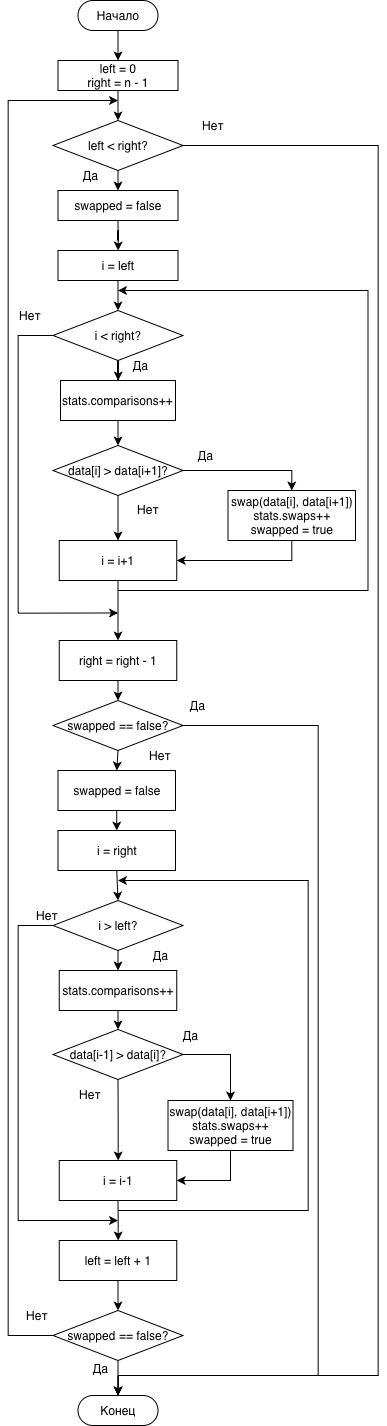

The diagram above was exported from draw.io. Its source (the exported page's mxGraphModel, read from the mxfile embedded in the PNG):
<mxGraphModel dx="3187" dy="2387" grid="1" gridSize="10" guides="0" tooltips="1" connect="1" arrows="1" fold="1" page="0" pageScale="1" pageWidth="827" pageHeight="1169" math="0" shadow="0">
  <root>
    <mxCell id="0" />
    <mxCell id="1" parent="0" />
    <mxCell id="GzGhqt-kZzNN9p_O1g6a-129" edge="1" parent="1" source="GzGhqt-kZzNN9p_O1g6a-130" style="edgeStyle=orthogonalEdgeStyle;rounded=0;orthogonalLoop=1;jettySize=auto;html=1;exitX=0.5;exitY=0.5;exitDx=0;exitDy=15;exitPerimeter=0;entryX=0.5;entryY=0;entryDx=0;entryDy=0;" target="GzGhqt-kZzNN9p_O1g6a-132">
      <mxGeometry relative="1" as="geometry" />
    </mxCell>
    <mxCell id="GzGhqt-kZzNN9p_O1g6a-130" parent="1" style="html=1;dashed=0;whiteSpace=wrap;shape=mxgraph.dfd.start" value="Начало" vertex="1">
      <mxGeometry height="30" width="80" x="17.5" y="-470" as="geometry" />
    </mxCell>
    <mxCell id="GzGhqt-kZzNN9p_O1g6a-131" edge="1" parent="1" source="GzGhqt-kZzNN9p_O1g6a-132" style="edgeStyle=orthogonalEdgeStyle;rounded=0;orthogonalLoop=1;jettySize=auto;html=1;exitX=0.5;exitY=1;exitDx=0;exitDy=0;entryX=0.5;entryY=0;entryDx=0;entryDy=0;" target="GzGhqt-kZzNN9p_O1g6a-176">
      <mxGeometry relative="1" as="geometry" />
    </mxCell>
    <mxCell id="GzGhqt-kZzNN9p_O1g6a-132" parent="1" style="rounded=0;whiteSpace=wrap;html=1;" value="left = 0&lt;div&gt;right = n - 1&lt;/div&gt;" vertex="1">
      <mxGeometry height="30" width="120" x="-2.5" y="-410" as="geometry" />
    </mxCell>
    <mxCell id="GzGhqt-kZzNN9p_O1g6a-133" edge="1" parent="1" source="GzGhqt-kZzNN9p_O1g6a-134" style="edgeStyle=orthogonalEdgeStyle;rounded=0;orthogonalLoop=1;jettySize=auto;html=1;exitX=0.5;exitY=1;exitDx=0;exitDy=0;" target="GzGhqt-kZzNN9p_O1g6a-136">
      <mxGeometry relative="1" as="geometry" />
    </mxCell>
    <mxCell id="GzGhqt-kZzNN9p_O1g6a-134" parent="1" style="rounded=0;whiteSpace=wrap;html=1;" value="swapped = false" vertex="1">
      <mxGeometry height="30" width="120" x="-2.5" y="-280" as="geometry" />
    </mxCell>
    <mxCell id="GzGhqt-kZzNN9p_O1g6a-135" edge="1" parent="1" source="GzGhqt-kZzNN9p_O1g6a-136" style="edgeStyle=orthogonalEdgeStyle;rounded=0;orthogonalLoop=1;jettySize=auto;html=1;exitX=0.5;exitY=1;exitDx=0;exitDy=0;entryX=0.5;entryY=0;entryDx=0;entryDy=0;" target="GzGhqt-kZzNN9p_O1g6a-173">
      <mxGeometry relative="1" as="geometry" />
    </mxCell>
    <mxCell id="GzGhqt-kZzNN9p_O1g6a-136" parent="1" style="rounded=0;whiteSpace=wrap;html=1;" value="i = left" vertex="1">
      <mxGeometry height="30" width="120" x="-2.5" y="-220" as="geometry" />
    </mxCell>
    <mxCell id="GzGhqt-kZzNN9p_O1g6a-137" edge="1" parent="1" source="GzGhqt-kZzNN9p_O1g6a-138" style="edgeStyle=orthogonalEdgeStyle;rounded=0;orthogonalLoop=1;jettySize=auto;html=1;exitX=0.5;exitY=1;exitDx=0;exitDy=0;entryX=0.5;entryY=0;entryDx=0;entryDy=0;" target="GzGhqt-kZzNN9p_O1g6a-141">
      <mxGeometry relative="1" as="geometry" />
    </mxCell>
    <mxCell id="GzGhqt-kZzNN9p_O1g6a-138" parent="1" style="rounded=0;whiteSpace=wrap;html=1;" value="&lt;div&gt;stats.comparisons++&lt;/div&gt;" vertex="1">
      <mxGeometry height="40" width="115" y="-90" as="geometry" />
    </mxCell>
    <mxCell id="GzGhqt-kZzNN9p_O1g6a-139" edge="1" parent="1" source="GzGhqt-kZzNN9p_O1g6a-141" style="edgeStyle=orthogonalEdgeStyle;rounded=0;orthogonalLoop=1;jettySize=auto;html=1;exitX=0.5;exitY=1;exitDx=0;exitDy=0;entryX=0.5;entryY=0;entryDx=0;entryDy=0;" target="GzGhqt-kZzNN9p_O1g6a-145">
      <mxGeometry relative="1" as="geometry" />
    </mxCell>
    <mxCell id="GzGhqt-kZzNN9p_O1g6a-140" edge="1" parent="1" source="GzGhqt-kZzNN9p_O1g6a-141" style="edgeStyle=orthogonalEdgeStyle;rounded=0;orthogonalLoop=1;jettySize=auto;html=1;exitX=1;exitY=0.5;exitDx=0;exitDy=0;entryX=0.5;entryY=0;entryDx=0;entryDy=0;" target="GzGhqt-kZzNN9p_O1g6a-147">
      <mxGeometry relative="1" as="geometry">
        <mxPoint x="237.5" y="-15" as="targetPoint" />
      </mxGeometry>
    </mxCell>
    <mxCell id="GzGhqt-kZzNN9p_O1g6a-141" parent="1" style="rhombus;whiteSpace=wrap;html=1;" value="data[i] &amp;gt; data[i+1]?" vertex="1">
      <mxGeometry height="50" width="130" x="-7.5" y="-25" as="geometry" />
    </mxCell>
    <mxCell id="GzGhqt-kZzNN9p_O1g6a-142" edge="1" parent="1" source="GzGhqt-kZzNN9p_O1g6a-141" style="edgeStyle=orthogonalEdgeStyle;rounded=0;orthogonalLoop=1;jettySize=auto;html=1;exitX=0.5;exitY=1;exitDx=0;exitDy=0;" target="GzGhqt-kZzNN9p_O1g6a-141">
      <mxGeometry relative="1" as="geometry" />
    </mxCell>
    <mxCell id="GzGhqt-kZzNN9p_O1g6a-143" edge="1" parent="1" source="GzGhqt-kZzNN9p_O1g6a-141" style="edgeStyle=orthogonalEdgeStyle;rounded=0;orthogonalLoop=1;jettySize=auto;html=1;exitX=0.5;exitY=1;exitDx=0;exitDy=0;" target="GzGhqt-kZzNN9p_O1g6a-141">
      <mxGeometry relative="1" as="geometry" />
    </mxCell>
    <mxCell id="GzGhqt-kZzNN9p_O1g6a-144" edge="1" parent="1" source="GzGhqt-kZzNN9p_O1g6a-145" style="edgeStyle=orthogonalEdgeStyle;rounded=0;orthogonalLoop=1;jettySize=auto;html=1;exitX=0.5;exitY=1;exitDx=0;exitDy=0;" target="GzGhqt-kZzNN9p_O1g6a-149">
      <mxGeometry relative="1" as="geometry">
        <Array as="points">
          <mxPoint x="57.5" y="170" />
        </Array>
      </mxGeometry>
    </mxCell>
    <mxCell id="GzGhqt-kZzNN9p_O1g6a-145" parent="1" style="rounded=0;whiteSpace=wrap;html=1;" value="i = i+1" vertex="1">
      <mxGeometry height="40" width="117.5" x="-1.25" y="70" as="geometry" />
    </mxCell>
    <mxCell id="GzGhqt-kZzNN9p_O1g6a-146" edge="1" parent="1" source="GzGhqt-kZzNN9p_O1g6a-147" style="edgeStyle=orthogonalEdgeStyle;rounded=0;orthogonalLoop=1;jettySize=auto;html=1;exitX=0.5;exitY=1;exitDx=0;exitDy=0;entryX=1;entryY=0.5;entryDx=0;entryDy=0;" target="GzGhqt-kZzNN9p_O1g6a-145">
      <mxGeometry relative="1" as="geometry">
        <mxPoint x="237.5" y="100" as="targetPoint" />
      </mxGeometry>
    </mxCell>
    <mxCell id="GzGhqt-kZzNN9p_O1g6a-147" parent="1" style="rounded=0;whiteSpace=wrap;html=1;" value="swap(data[i], data[i+1])&lt;div&gt;stats.swaps++&lt;br&gt;&lt;div&gt;&lt;div&gt;swapped = true&lt;/div&gt;&lt;/div&gt;&lt;/div&gt;" vertex="1">
      <mxGeometry height="50" width="127.5" x="167.5" y="20" as="geometry" />
    </mxCell>
    <mxCell id="GzGhqt-kZzNN9p_O1g6a-148" edge="1" parent="1" source="GzGhqt-kZzNN9p_O1g6a-149" style="edgeStyle=orthogonalEdgeStyle;rounded=0;orthogonalLoop=1;jettySize=auto;html=1;exitX=0.5;exitY=1;exitDx=0;exitDy=0;entryX=0.5;entryY=0;entryDx=0;entryDy=0;" target="GzGhqt-kZzNN9p_O1g6a-152">
      <mxGeometry relative="1" as="geometry" />
    </mxCell>
    <mxCell id="GzGhqt-kZzNN9p_O1g6a-149" parent="1" style="rounded=0;whiteSpace=wrap;html=1;" value="right = right - 1" vertex="1">
      <mxGeometry height="40" width="117.5" x="-1.25" y="170" as="geometry" />
    </mxCell>
    <mxCell id="GzGhqt-kZzNN9p_O1g6a-150" edge="1" parent="1" source="GzGhqt-kZzNN9p_O1g6a-152" style="edgeStyle=orthogonalEdgeStyle;rounded=0;orthogonalLoop=1;jettySize=auto;html=1;exitX=1;exitY=0.5;exitDx=0;exitDy=0;entryX=0.5;entryY=0.5;entryDx=0;entryDy=-14.999999999999998;entryPerimeter=0;" target="GzGhqt-kZzNN9p_O1g6a-179">
      <mxGeometry relative="1" as="geometry">
        <Array as="points">
          <mxPoint x="257.5" y="255" />
          <mxPoint x="257.5" y="905" />
          <mxPoint x="57.5" y="905" />
        </Array>
        <mxPoint x="72.5" y="970" as="targetPoint" />
      </mxGeometry>
    </mxCell>
    <mxCell id="GzGhqt-kZzNN9p_O1g6a-151" edge="1" parent="1" source="GzGhqt-kZzNN9p_O1g6a-152" style="edgeStyle=orthogonalEdgeStyle;rounded=0;orthogonalLoop=1;jettySize=auto;html=1;exitX=0.5;exitY=1;exitDx=0;exitDy=0;entryX=0.5;entryY=0;entryDx=0;entryDy=0;" target="GzGhqt-kZzNN9p_O1g6a-154">
      <mxGeometry relative="1" as="geometry" />
    </mxCell>
    <mxCell id="GzGhqt-kZzNN9p_O1g6a-152" parent="1" style="rhombus;whiteSpace=wrap;html=1;" value="swapped == false?" vertex="1">
      <mxGeometry height="50" width="130" x="-7.5" y="230" as="geometry" />
    </mxCell>
    <mxCell id="GzGhqt-kZzNN9p_O1g6a-153" edge="1" parent="1" source="GzGhqt-kZzNN9p_O1g6a-154" style="edgeStyle=orthogonalEdgeStyle;rounded=0;orthogonalLoop=1;jettySize=auto;html=1;exitX=0.5;exitY=1;exitDx=0;exitDy=0;entryX=0.5;entryY=0;entryDx=0;entryDy=0;" target="GzGhqt-kZzNN9p_O1g6a-156">
      <mxGeometry relative="1" as="geometry" />
    </mxCell>
    <mxCell id="GzGhqt-kZzNN9p_O1g6a-154" parent="1" style="rounded=0;whiteSpace=wrap;html=1;" value="swapped = false" vertex="1">
      <mxGeometry height="40" width="117.5" x="-2.5" y="300" as="geometry" />
    </mxCell>
    <mxCell id="GzGhqt-kZzNN9p_O1g6a-155" edge="1" parent="1" source="GzGhqt-kZzNN9p_O1g6a-156" style="edgeStyle=orthogonalEdgeStyle;rounded=0;orthogonalLoop=1;jettySize=auto;html=1;exitX=0.5;exitY=1;exitDx=0;exitDy=0;entryX=0.5;entryY=0;entryDx=0;entryDy=0;" target="GzGhqt-kZzNN9p_O1g6a-159">
      <mxGeometry relative="1" as="geometry" />
    </mxCell>
    <mxCell id="GzGhqt-kZzNN9p_O1g6a-156" parent="1" style="rounded=0;whiteSpace=wrap;html=1;" value="i = right" vertex="1">
      <mxGeometry height="40" width="117.5" x="-2.5" y="360" as="geometry" />
    </mxCell>
    <mxCell id="GzGhqt-kZzNN9p_O1g6a-157" edge="1" parent="1" source="GzGhqt-kZzNN9p_O1g6a-159" style="edgeStyle=orthogonalEdgeStyle;rounded=0;orthogonalLoop=1;jettySize=auto;html=1;exitX=0.5;exitY=1;exitDx=0;exitDy=0;entryX=0.5;entryY=0;entryDx=0;entryDy=0;" target="GzGhqt-kZzNN9p_O1g6a-161">
      <mxGeometry relative="1" as="geometry" />
    </mxCell>
    <mxCell id="GzGhqt-kZzNN9p_O1g6a-158" edge="1" parent="1" source="GzGhqt-kZzNN9p_O1g6a-159" style="edgeStyle=orthogonalEdgeStyle;rounded=0;orthogonalLoop=1;jettySize=auto;html=1;exitX=0;exitY=0.5;exitDx=0;exitDy=0;">
      <mxGeometry relative="1" as="geometry">
        <Array as="points">
          <mxPoint x="-42.5" y="455" />
          <mxPoint x="-42.5" y="750" />
        </Array>
        <mxPoint x="57.5" y="750" as="targetPoint" />
      </mxGeometry>
    </mxCell>
    <mxCell id="GzGhqt-kZzNN9p_O1g6a-159" parent="1" style="rhombus;whiteSpace=wrap;html=1;" value="i &amp;gt; left?" vertex="1">
      <mxGeometry height="50" width="130" x="-7.5" y="430" as="geometry" />
    </mxCell>
    <mxCell id="GzGhqt-kZzNN9p_O1g6a-160" edge="1" parent="1" source="GzGhqt-kZzNN9p_O1g6a-161" style="edgeStyle=orthogonalEdgeStyle;rounded=0;orthogonalLoop=1;jettySize=auto;html=1;exitX=0.5;exitY=1;exitDx=0;exitDy=0;entryX=0.5;entryY=0;entryDx=0;entryDy=0;" target="GzGhqt-kZzNN9p_O1g6a-164">
      <mxGeometry relative="1" as="geometry" />
    </mxCell>
    <mxCell id="GzGhqt-kZzNN9p_O1g6a-161" parent="1" style="rounded=0;whiteSpace=wrap;html=1;" value="stats.comparisons++" vertex="1">
      <mxGeometry height="40" width="117.5" x="-1.25" y="500" as="geometry" />
    </mxCell>
    <mxCell id="GzGhqt-kZzNN9p_O1g6a-162" edge="1" parent="1" source="GzGhqt-kZzNN9p_O1g6a-164" style="edgeStyle=orthogonalEdgeStyle;rounded=0;orthogonalLoop=1;jettySize=auto;html=1;exitX=1;exitY=0.5;exitDx=0;exitDy=0;" target="GzGhqt-kZzNN9p_O1g6a-166">
      <mxGeometry relative="1" as="geometry" />
    </mxCell>
    <mxCell id="GzGhqt-kZzNN9p_O1g6a-163" edge="1" parent="1" source="GzGhqt-kZzNN9p_O1g6a-164" style="edgeStyle=orthogonalEdgeStyle;rounded=0;orthogonalLoop=1;jettySize=auto;html=1;exitX=0.5;exitY=1;exitDx=0;exitDy=0;" target="GzGhqt-kZzNN9p_O1g6a-168">
      <mxGeometry relative="1" as="geometry" />
    </mxCell>
    <mxCell id="GzGhqt-kZzNN9p_O1g6a-164" parent="1" style="rhombus;whiteSpace=wrap;html=1;" value="data[i-1] &amp;gt; data[i]?" vertex="1">
      <mxGeometry height="50" width="130" x="-7.5" y="559" as="geometry" />
    </mxCell>
    <mxCell id="GzGhqt-kZzNN9p_O1g6a-165" edge="1" parent="1" source="GzGhqt-kZzNN9p_O1g6a-166" style="edgeStyle=orthogonalEdgeStyle;rounded=0;orthogonalLoop=1;jettySize=auto;html=1;exitX=0.5;exitY=1;exitDx=0;exitDy=0;entryX=1;entryY=0.5;entryDx=0;entryDy=0;" target="GzGhqt-kZzNN9p_O1g6a-168">
      <mxGeometry relative="1" as="geometry">
        <mxPoint x="174.07894736842104" y="710" as="targetPoint" />
      </mxGeometry>
    </mxCell>
    <mxCell id="GzGhqt-kZzNN9p_O1g6a-166" parent="1" style="rounded=0;whiteSpace=wrap;html=1;" value="swap(data[i], data[i+1])&lt;div&gt;stats.swaps++&lt;br&gt;&lt;div&gt;swapped = true&lt;/div&gt;&lt;/div&gt;" vertex="1">
      <mxGeometry height="50" width="125" x="107.5" y="630" as="geometry" />
    </mxCell>
    <mxCell id="GzGhqt-kZzNN9p_O1g6a-167" edge="1" parent="1" source="GzGhqt-kZzNN9p_O1g6a-168" style="edgeStyle=orthogonalEdgeStyle;rounded=0;orthogonalLoop=1;jettySize=auto;html=1;exitX=0.5;exitY=1;exitDx=0;exitDy=0;" target="GzGhqt-kZzNN9p_O1g6a-170">
      <mxGeometry relative="1" as="geometry" />
    </mxCell>
    <mxCell id="GzGhqt-kZzNN9p_O1g6a-168" parent="1" style="rounded=0;whiteSpace=wrap;html=1;" value="i = i-1" vertex="1">
      <mxGeometry height="40" width="117.5" x="-1.25" y="690" as="geometry" />
    </mxCell>
    <mxCell id="GzGhqt-kZzNN9p_O1g6a-169" edge="1" parent="1" source="GzGhqt-kZzNN9p_O1g6a-170" style="edgeStyle=orthogonalEdgeStyle;rounded=0;orthogonalLoop=1;jettySize=auto;html=1;exitX=0.5;exitY=1;exitDx=0;exitDy=0;entryX=0.5;entryY=0;entryDx=0;entryDy=0;" target="GzGhqt-kZzNN9p_O1g6a-178">
      <mxGeometry relative="1" as="geometry" />
    </mxCell>
    <mxCell id="GzGhqt-kZzNN9p_O1g6a-170" parent="1" style="rounded=0;whiteSpace=wrap;html=1;" value="left = left + 1" vertex="1">
      <mxGeometry height="40" width="117.5" x="-1.25" y="770" as="geometry" />
    </mxCell>
    <mxCell id="GzGhqt-kZzNN9p_O1g6a-171" edge="1" parent="1" source="GzGhqt-kZzNN9p_O1g6a-173" style="edgeStyle=orthogonalEdgeStyle;rounded=0;orthogonalLoop=1;jettySize=auto;html=1;exitX=0.5;exitY=1;exitDx=0;exitDy=0;" target="GzGhqt-kZzNN9p_O1g6a-138">
      <mxGeometry relative="1" as="geometry" />
    </mxCell>
    <mxCell id="GzGhqt-kZzNN9p_O1g6a-172" edge="1" parent="1" source="GzGhqt-kZzNN9p_O1g6a-173" style="edgeStyle=orthogonalEdgeStyle;rounded=0;orthogonalLoop=1;jettySize=auto;html=1;exitX=0;exitY=0.5;exitDx=0;exitDy=0;">
      <mxGeometry relative="1" as="geometry">
        <Array as="points">
          <mxPoint x="-42.5" y="-135" />
          <mxPoint x="-42.5" y="142" />
        </Array>
        <mxPoint x="-7.5" y="-142.52999999999997" as="sourcePoint" />
        <mxPoint x="57.5" y="142.47000000000003" as="targetPoint" />
      </mxGeometry>
    </mxCell>
    <mxCell id="GzGhqt-kZzNN9p_O1g6a-173" parent="1" style="rhombus;whiteSpace=wrap;html=1;" value="i &amp;lt; right?" vertex="1">
      <mxGeometry height="50" width="130" x="-7.5" y="-160" as="geometry" />
    </mxCell>
    <mxCell id="GzGhqt-kZzNN9p_O1g6a-174" edge="1" parent="1" source="GzGhqt-kZzNN9p_O1g6a-176" style="edgeStyle=orthogonalEdgeStyle;rounded=0;orthogonalLoop=1;jettySize=auto;html=1;exitX=0.5;exitY=1;exitDx=0;exitDy=0;entryX=0.5;entryY=0;entryDx=0;entryDy=0;" target="GzGhqt-kZzNN9p_O1g6a-134">
      <mxGeometry relative="1" as="geometry" />
    </mxCell>
    <mxCell id="GzGhqt-kZzNN9p_O1g6a-175" edge="1" parent="1" source="GzGhqt-kZzNN9p_O1g6a-176" style="edgeStyle=orthogonalEdgeStyle;rounded=0;orthogonalLoop=1;jettySize=auto;html=1;exitX=1;exitY=0.5;exitDx=0;exitDy=0;entryX=0.5;entryY=0.5;entryDx=0;entryDy=-15;entryPerimeter=0;" target="GzGhqt-kZzNN9p_O1g6a-179">
      <mxGeometry relative="1" as="geometry">
        <Array as="points">
          <mxPoint x="317.5" y="-325" />
          <mxPoint x="317.5" y="905" />
          <mxPoint x="57.5" y="905" />
        </Array>
        <mxPoint x="57.5" y="975" as="targetPoint" />
      </mxGeometry>
    </mxCell>
    <mxCell id="GzGhqt-kZzNN9p_O1g6a-176" parent="1" style="rhombus;whiteSpace=wrap;html=1;" value="left &amp;lt; right?" vertex="1">
      <mxGeometry height="50" width="130" x="-7.5" y="-350" as="geometry" />
    </mxCell>
    <mxCell id="GzGhqt-kZzNN9p_O1g6a-177" edge="1" parent="1" source="GzGhqt-kZzNN9p_O1g6a-178" style="edgeStyle=orthogonalEdgeStyle;rounded=0;orthogonalLoop=1;jettySize=auto;html=1;exitX=0;exitY=0.5;exitDx=0;exitDy=0;">
      <mxGeometry relative="1" as="geometry">
        <Array as="points">
          <mxPoint x="-52.5" y="865" />
          <mxPoint x="-52.5" y="-370" />
        </Array>
        <mxPoint x="57.5" y="-370" as="targetPoint" />
      </mxGeometry>
    </mxCell>
    <mxCell id="GzGhqt-kZzNN9p_O1g6a-178" parent="1" style="rhombus;whiteSpace=wrap;html=1;" value="swapped == false?" vertex="1">
      <mxGeometry height="50" width="130" x="-7.5" y="840" as="geometry" />
    </mxCell>
    <mxCell id="GzGhqt-kZzNN9p_O1g6a-179" parent="1" style="html=1;dashed=0;whiteSpace=wrap;shape=mxgraph.dfd.start" value="Конец" vertex="1">
      <mxGeometry height="30" width="80" x="17.5" y="925" as="geometry" />
    </mxCell>
    <mxCell id="GzGhqt-kZzNN9p_O1g6a-180" edge="1" parent="1" style="edgeStyle=none;orthogonalLoop=1;jettySize=auto;html=1;rounded=0;" value="">
      <mxGeometry relative="1" width="100" as="geometry">
        <Array as="points">
          <mxPoint x="307.5" y="120" />
          <mxPoint x="307.5" y="-180" />
        </Array>
        <mxPoint x="57.5" y="120" as="sourcePoint" />
        <mxPoint x="57.5" y="-180" as="targetPoint" />
      </mxGeometry>
    </mxCell>
    <mxCell id="GzGhqt-kZzNN9p_O1g6a-181" edge="1" parent="1" style="edgeStyle=orthogonalEdgeStyle;rounded=0;orthogonalLoop=1;jettySize=auto;html=1;">
      <mxGeometry relative="1" as="geometry">
        <Array as="points">
          <mxPoint x="247.5" y="740" />
          <mxPoint x="247.5" y="410" />
        </Array>
        <mxPoint x="57.5" y="740" as="sourcePoint" />
        <mxPoint x="57.5" y="410" as="targetPoint" />
      </mxGeometry>
    </mxCell>
    <mxCell id="GzGhqt-kZzNN9p_O1g6a-182" edge="1" parent="1" source="GzGhqt-kZzNN9p_O1g6a-178" style="edgeStyle=orthogonalEdgeStyle;rounded=0;orthogonalLoop=1;jettySize=auto;html=1;exitX=0.5;exitY=1;exitDx=0;exitDy=0;entryX=0.5;entryY=0.5;entryDx=0;entryDy=-14.999999999999998;entryPerimeter=0;" target="GzGhqt-kZzNN9p_O1g6a-179">
      <mxGeometry relative="1" as="geometry">
        <mxPoint x="57.5" y="970" as="targetPoint" />
      </mxGeometry>
    </mxCell>
    <mxCell id="GzGhqt-kZzNN9p_O1g6a-183" parent="1" style="text;html=1;whiteSpace=wrap;strokeColor=none;fillColor=none;align=center;verticalAlign=middle;rounded=0;" value="Нет" vertex="1">
      <mxGeometry height="30" width="60" x="122.5" y="-360" as="geometry" />
    </mxCell>
    <mxCell id="GzGhqt-kZzNN9p_O1g6a-184" parent="1" style="text;html=1;whiteSpace=wrap;strokeColor=none;fillColor=none;align=center;verticalAlign=middle;rounded=0;" value="Да" vertex="1">
      <mxGeometry height="30" width="45" x="7.5" y="-310" as="geometry" />
    </mxCell>
    <mxCell id="GzGhqt-kZzNN9p_O1g6a-185" parent="1" style="text;html=1;whiteSpace=wrap;strokeColor=none;fillColor=none;align=center;verticalAlign=middle;rounded=0;" value="Да" vertex="1">
      <mxGeometry height="30" width="45" x="57.5" y="-120" as="geometry" />
    </mxCell>
    <mxCell id="GzGhqt-kZzNN9p_O1g6a-186" parent="1" style="text;html=1;whiteSpace=wrap;strokeColor=none;fillColor=none;align=center;verticalAlign=middle;rounded=0;" value="Да" vertex="1">
      <mxGeometry height="30" width="45" x="122.5" y="-30" as="geometry" />
    </mxCell>
    <mxCell id="GzGhqt-kZzNN9p_O1g6a-187" parent="1" style="text;html=1;whiteSpace=wrap;strokeColor=none;fillColor=none;align=center;verticalAlign=middle;rounded=0;" value="Да" vertex="1">
      <mxGeometry height="30" width="45" x="115" y="220" as="geometry" />
    </mxCell>
    <mxCell id="GzGhqt-kZzNN9p_O1g6a-188" parent="1" style="text;html=1;whiteSpace=wrap;strokeColor=none;fillColor=none;align=center;verticalAlign=middle;rounded=0;" value="Да" vertex="1">
      <mxGeometry height="30" width="45" x="77.5" y="470" as="geometry" />
    </mxCell>
    <mxCell id="GzGhqt-kZzNN9p_O1g6a-189" parent="1" style="text;html=1;whiteSpace=wrap;strokeColor=none;fillColor=none;align=center;verticalAlign=middle;rounded=0;" value="Да" vertex="1">
      <mxGeometry height="30" width="45" x="107.5" y="550" as="geometry" />
    </mxCell>
    <mxCell id="GzGhqt-kZzNN9p_O1g6a-190" parent="1" style="text;html=1;whiteSpace=wrap;strokeColor=none;fillColor=none;align=center;verticalAlign=middle;rounded=0;" value="Да" vertex="1">
      <mxGeometry height="25" width="45" x="17.5" y="885" as="geometry" />
    </mxCell>
    <mxCell id="GzGhqt-kZzNN9p_O1g6a-191" parent="1" style="text;html=1;whiteSpace=wrap;strokeColor=none;fillColor=none;align=center;verticalAlign=middle;rounded=0;" value="Нет" vertex="1">
      <mxGeometry height="30" width="60" x="-60" y="-170" as="geometry" />
    </mxCell>
    <mxCell id="GzGhqt-kZzNN9p_O1g6a-192" parent="1" style="text;html=1;whiteSpace=wrap;strokeColor=none;fillColor=none;align=center;verticalAlign=middle;rounded=0;" value="Нет" vertex="1">
      <mxGeometry height="30" width="60" x="57.5" y="24" as="geometry" />
    </mxCell>
    <mxCell id="GzGhqt-kZzNN9p_O1g6a-193" parent="1" style="text;html=1;whiteSpace=wrap;strokeColor=none;fillColor=none;align=center;verticalAlign=middle;rounded=0;" value="Нет" vertex="1">
      <mxGeometry height="30" width="60" x="70" y="270" as="geometry" />
    </mxCell>
    <mxCell id="GzGhqt-kZzNN9p_O1g6a-194" parent="1" style="text;html=1;whiteSpace=wrap;strokeColor=none;fillColor=none;align=center;verticalAlign=middle;rounded=0;" value="Нет" vertex="1">
      <mxGeometry height="30" width="60" x="-42.5" y="430" as="geometry" />
    </mxCell>
    <mxCell id="GzGhqt-kZzNN9p_O1g6a-195" parent="1" style="text;html=1;whiteSpace=wrap;strokeColor=none;fillColor=none;align=center;verticalAlign=middle;rounded=0;" value="Нет" vertex="1">
      <mxGeometry height="30" width="60" x="-52.5" y="830" as="geometry" />
    </mxCell>
    <mxCell id="GzGhqt-kZzNN9p_O1g6a-196" parent="1" style="text;html=1;whiteSpace=wrap;strokeColor=none;fillColor=none;align=center;verticalAlign=middle;rounded=0;" value="Нет" vertex="1">
      <mxGeometry height="30" width="60" y="609" as="geometry" />
    </mxCell>
  </root>
</mxGraphModel>